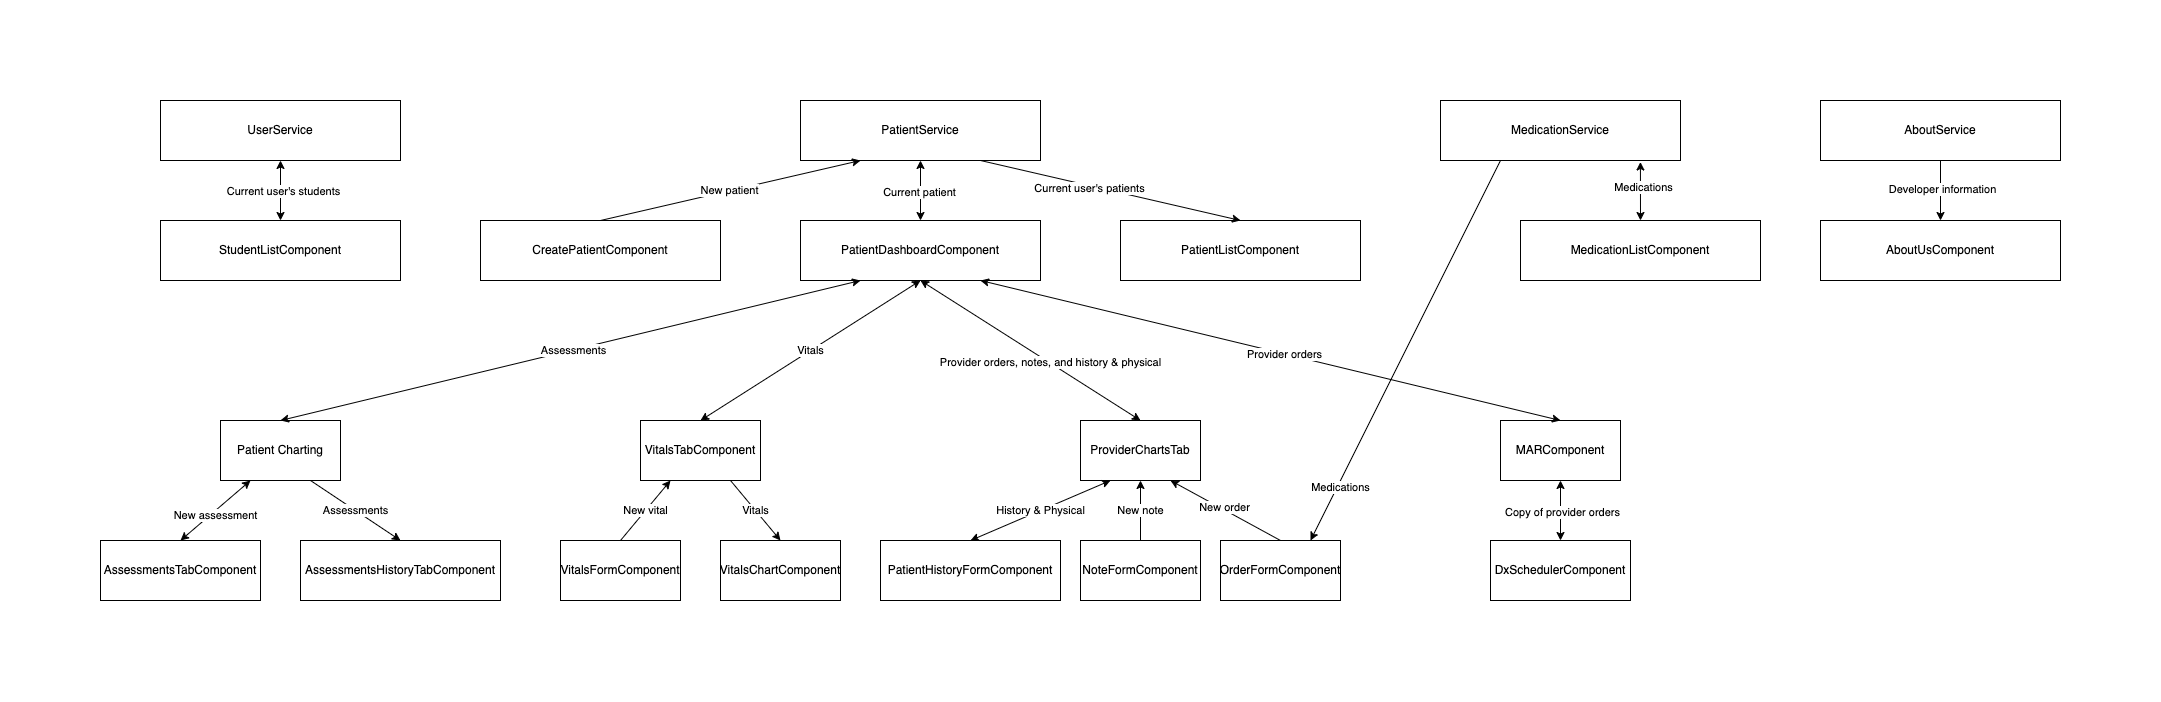

The diagram above was exported from draw.io. Its source (the exported page's mxGraphModel, read from the mxfile embedded in the PNG):
<mxGraphModel dx="-6" dy="1880" grid="1" gridSize="10" guides="1" tooltips="1" connect="1" arrows="1" fold="1" page="1" pageScale="1" pageWidth="850" pageHeight="1100" math="0" shadow="0">
  <root>
    <mxCell id="0" />
    <mxCell id="1" parent="0" />
    <mxCell id="k-e_3_g1k6Y89h-EAKwR-77" value="PatientDashboardComponent" style="rounded=0;whiteSpace=wrap;html=1;" vertex="1" parent="1">
      <mxGeometry x="2460" y="-920" width="240" height="60" as="geometry" />
    </mxCell>
    <mxCell id="k-e_3_g1k6Y89h-EAKwR-78" value="Patient Charting" style="rounded=0;whiteSpace=wrap;html=1;" vertex="1" parent="1">
      <mxGeometry x="1880" y="-720" width="120" height="60" as="geometry" />
    </mxCell>
    <mxCell id="k-e_3_g1k6Y89h-EAKwR-79" value="MARComponent" style="rounded=0;whiteSpace=wrap;html=1;" vertex="1" parent="1">
      <mxGeometry x="3160" y="-720" width="120" height="60" as="geometry" />
    </mxCell>
    <mxCell id="k-e_3_g1k6Y89h-EAKwR-80" value="VitalsTabComponent" style="rounded=0;whiteSpace=wrap;html=1;" vertex="1" parent="1">
      <mxGeometry x="2300" y="-720" width="120" height="60" as="geometry" />
    </mxCell>
    <mxCell id="k-e_3_g1k6Y89h-EAKwR-81" value="ProviderChartsTab" style="rounded=0;whiteSpace=wrap;html=1;" vertex="1" parent="1">
      <mxGeometry x="2740" y="-720" width="120" height="60" as="geometry" />
    </mxCell>
    <mxCell id="k-e_3_g1k6Y89h-EAKwR-82" value="VitalsFormComponent" style="rounded=0;whiteSpace=wrap;html=1;" vertex="1" parent="1">
      <mxGeometry x="2220" y="-600" width="120" height="60" as="geometry" />
    </mxCell>
    <mxCell id="k-e_3_g1k6Y89h-EAKwR-83" value="PatientListComponent" style="rounded=0;whiteSpace=wrap;html=1;" vertex="1" parent="1">
      <mxGeometry x="2780" y="-920" width="240" height="60" as="geometry" />
    </mxCell>
    <mxCell id="k-e_3_g1k6Y89h-EAKwR-84" value="MedicationListComponent" style="rounded=0;whiteSpace=wrap;html=1;" vertex="1" parent="1">
      <mxGeometry x="3180" y="-920" width="240" height="60" as="geometry" />
    </mxCell>
    <mxCell id="k-e_3_g1k6Y89h-EAKwR-85" value="StudentListComponent" style="rounded=0;whiteSpace=wrap;html=1;" vertex="1" parent="1">
      <mxGeometry x="1820" y="-920" width="240" height="60" as="geometry" />
    </mxCell>
    <mxCell id="k-e_3_g1k6Y89h-EAKwR-86" value="CreatePatientComponent" style="rounded=0;whiteSpace=wrap;html=1;" vertex="1" parent="1">
      <mxGeometry x="2140" y="-920" width="240" height="60" as="geometry" />
    </mxCell>
    <mxCell id="k-e_3_g1k6Y89h-EAKwR-87" value="VitalsChartComponent" style="rounded=0;whiteSpace=wrap;html=1;" vertex="1" parent="1">
      <mxGeometry x="2380" y="-600" width="120" height="60" as="geometry" />
    </mxCell>
    <mxCell id="k-e_3_g1k6Y89h-EAKwR-88" value="" style="endArrow=classic;startArrow=classic;html=1;rounded=0;entryX=0.25;entryY=1;entryDx=0;entryDy=0;exitX=0.5;exitY=0;exitDx=0;exitDy=0;" edge="1" source="k-e_3_g1k6Y89h-EAKwR-78" target="k-e_3_g1k6Y89h-EAKwR-77" parent="1">
      <mxGeometry width="50" height="50" relative="1" as="geometry">
        <mxPoint x="2050" y="-610" as="sourcePoint" />
        <mxPoint x="2100" y="-660" as="targetPoint" />
      </mxGeometry>
    </mxCell>
    <mxCell id="k-e_3_g1k6Y89h-EAKwR-89" value="Assessments" style="edgeLabel;html=1;align=center;verticalAlign=middle;resizable=0;points=[];" vertex="1" connectable="0" parent="k-e_3_g1k6Y89h-EAKwR-88">
      <mxGeometry x="0.0034" relative="1" as="geometry">
        <mxPoint x="1" as="offset" />
      </mxGeometry>
    </mxCell>
    <mxCell id="k-e_3_g1k6Y89h-EAKwR-90" value="" style="endArrow=classic;startArrow=classic;html=1;rounded=0;entryX=0.5;entryY=1;entryDx=0;entryDy=0;exitX=0.5;exitY=0;exitDx=0;exitDy=0;" edge="1" source="k-e_3_g1k6Y89h-EAKwR-81" target="k-e_3_g1k6Y89h-EAKwR-77" parent="1">
      <mxGeometry width="50" height="50" relative="1" as="geometry">
        <mxPoint x="2070" y="-620" as="sourcePoint" />
        <mxPoint x="2120" y="-670" as="targetPoint" />
      </mxGeometry>
    </mxCell>
    <mxCell id="k-e_3_g1k6Y89h-EAKwR-91" value="Provider orders, notes, and history &amp;amp; physical" style="edgeLabel;html=1;align=center;verticalAlign=middle;resizable=0;points=[];" vertex="1" connectable="0" parent="k-e_3_g1k6Y89h-EAKwR-90">
      <mxGeometry x="-0.1743" y="-2" relative="1" as="geometry">
        <mxPoint x="-1" as="offset" />
      </mxGeometry>
    </mxCell>
    <mxCell id="k-e_3_g1k6Y89h-EAKwR-92" value="Vitals" style="endArrow=classic;startArrow=classic;html=1;rounded=0;entryX=0.5;entryY=1;entryDx=0;entryDy=0;exitX=0.5;exitY=0;exitDx=0;exitDy=0;" edge="1" source="k-e_3_g1k6Y89h-EAKwR-80" target="k-e_3_g1k6Y89h-EAKwR-77" parent="1">
      <mxGeometry width="50" height="50" relative="1" as="geometry">
        <mxPoint x="2170" y="-620" as="sourcePoint" />
        <mxPoint x="2220" y="-670" as="targetPoint" />
      </mxGeometry>
    </mxCell>
    <mxCell id="k-e_3_g1k6Y89h-EAKwR-93" value="" style="endArrow=classic;startArrow=classic;html=1;rounded=0;entryX=0.75;entryY=1;entryDx=0;entryDy=0;exitX=0.5;exitY=0;exitDx=0;exitDy=0;" edge="1" source="k-e_3_g1k6Y89h-EAKwR-79" target="k-e_3_g1k6Y89h-EAKwR-77" parent="1">
      <mxGeometry width="50" height="50" relative="1" as="geometry">
        <mxPoint x="2580" y="-770" as="sourcePoint" />
        <mxPoint x="2630" y="-820" as="targetPoint" />
      </mxGeometry>
    </mxCell>
    <mxCell id="k-e_3_g1k6Y89h-EAKwR-94" value="Provider orders" style="edgeLabel;html=1;align=center;verticalAlign=middle;resizable=0;points=[];" vertex="1" connectable="0" parent="k-e_3_g1k6Y89h-EAKwR-93">
      <mxGeometry x="-0.0448" relative="1" as="geometry">
        <mxPoint as="offset" />
      </mxGeometry>
    </mxCell>
    <mxCell id="k-e_3_g1k6Y89h-EAKwR-95" value="AssessmentsTabComponent" style="rounded=0;whiteSpace=wrap;html=1;" vertex="1" parent="1">
      <mxGeometry x="1760" y="-600" width="160" height="60" as="geometry" />
    </mxCell>
    <mxCell id="k-e_3_g1k6Y89h-EAKwR-96" value="AssessmentsHistoryTabComponent" style="rounded=0;whiteSpace=wrap;html=1;" vertex="1" parent="1">
      <mxGeometry x="1960" y="-600" width="200" height="60" as="geometry" />
    </mxCell>
    <mxCell id="k-e_3_g1k6Y89h-EAKwR-97" value="" style="endArrow=classic;startArrow=classic;html=1;rounded=0;exitX=0.5;exitY=0;exitDx=0;exitDy=0;entryX=0.25;entryY=1;entryDx=0;entryDy=0;" edge="1" target="k-e_3_g1k6Y89h-EAKwR-78" parent="1">
      <mxGeometry width="50" height="50" relative="1" as="geometry">
        <mxPoint x="1840" y="-600" as="sourcePoint" />
        <mxPoint x="2450" y="-680" as="targetPoint" />
      </mxGeometry>
    </mxCell>
    <mxCell id="k-e_3_g1k6Y89h-EAKwR-98" value="New assessment" style="edgeLabel;html=1;align=center;verticalAlign=middle;resizable=0;points=[];" vertex="1" connectable="0" parent="k-e_3_g1k6Y89h-EAKwR-97">
      <mxGeometry x="-0.0565" y="-3" relative="1" as="geometry">
        <mxPoint as="offset" />
      </mxGeometry>
    </mxCell>
    <mxCell id="k-e_3_g1k6Y89h-EAKwR-99" value="Assessments" style="endArrow=classic;html=1;rounded=0;entryX=0.5;entryY=0;entryDx=0;entryDy=0;exitX=0.75;exitY=1;exitDx=0;exitDy=0;" edge="1" source="k-e_3_g1k6Y89h-EAKwR-78" target="k-e_3_g1k6Y89h-EAKwR-96" parent="1">
      <mxGeometry width="50" height="50" relative="1" as="geometry">
        <mxPoint x="2400" y="-630" as="sourcePoint" />
        <mxPoint x="2450" y="-680" as="targetPoint" />
      </mxGeometry>
    </mxCell>
    <mxCell id="k-e_3_g1k6Y89h-EAKwR-100" value="OrderFormComponent" style="rounded=0;whiteSpace=wrap;html=1;" vertex="1" parent="1">
      <mxGeometry x="2880" y="-600" width="120" height="60" as="geometry" />
    </mxCell>
    <mxCell id="k-e_3_g1k6Y89h-EAKwR-101" value="NoteFormComponent" style="rounded=0;whiteSpace=wrap;html=1;" vertex="1" parent="1">
      <mxGeometry x="2740" y="-600" width="120" height="60" as="geometry" />
    </mxCell>
    <mxCell id="k-e_3_g1k6Y89h-EAKwR-102" value="PatientHistoryFormComponent" style="rounded=0;whiteSpace=wrap;html=1;" vertex="1" parent="1">
      <mxGeometry x="2540" y="-600" width="180" height="60" as="geometry" />
    </mxCell>
    <mxCell id="k-e_3_g1k6Y89h-EAKwR-103" value="DxSchedulerComponent" style="rounded=0;whiteSpace=wrap;html=1;" vertex="1" parent="1">
      <mxGeometry x="3150" y="-600" width="140" height="60" as="geometry" />
    </mxCell>
    <mxCell id="k-e_3_g1k6Y89h-EAKwR-104" value="" style="endArrow=classic;startArrow=classic;html=1;rounded=0;entryX=0.5;entryY=1;entryDx=0;entryDy=0;exitX=0.5;exitY=0;exitDx=0;exitDy=0;" edge="1" source="k-e_3_g1k6Y89h-EAKwR-103" target="k-e_3_g1k6Y89h-EAKwR-79" parent="1">
      <mxGeometry width="50" height="50" relative="1" as="geometry">
        <mxPoint x="2880" y="-560" as="sourcePoint" />
        <mxPoint x="2930" y="-610" as="targetPoint" />
      </mxGeometry>
    </mxCell>
    <mxCell id="k-e_3_g1k6Y89h-EAKwR-130" value="Copy of provider orders" style="edgeLabel;html=1;align=center;verticalAlign=middle;resizable=0;points=[];" vertex="1" connectable="0" parent="k-e_3_g1k6Y89h-EAKwR-104">
      <mxGeometry x="-0.0425" y="-1" relative="1" as="geometry">
        <mxPoint as="offset" />
      </mxGeometry>
    </mxCell>
    <mxCell id="k-e_3_g1k6Y89h-EAKwR-105" value="New vital" style="endArrow=classic;html=1;rounded=0;exitX=0.5;exitY=0;exitDx=0;exitDy=0;entryX=0.25;entryY=1;entryDx=0;entryDy=0;" edge="1" source="k-e_3_g1k6Y89h-EAKwR-82" target="k-e_3_g1k6Y89h-EAKwR-80" parent="1">
      <mxGeometry width="50" height="50" relative="1" as="geometry">
        <mxPoint x="2070" y="-560" as="sourcePoint" />
        <mxPoint x="2120" y="-610" as="targetPoint" />
      </mxGeometry>
    </mxCell>
    <mxCell id="k-e_3_g1k6Y89h-EAKwR-106" value="Vitals" style="endArrow=classic;html=1;rounded=0;entryX=0.5;entryY=0;entryDx=0;entryDy=0;exitX=0.75;exitY=1;exitDx=0;exitDy=0;" edge="1" source="k-e_3_g1k6Y89h-EAKwR-80" target="k-e_3_g1k6Y89h-EAKwR-87" parent="1">
      <mxGeometry width="50" height="50" relative="1" as="geometry">
        <mxPoint x="2070" y="-560" as="sourcePoint" />
        <mxPoint x="2120" y="-610" as="targetPoint" />
      </mxGeometry>
    </mxCell>
    <mxCell id="k-e_3_g1k6Y89h-EAKwR-107" value="" style="endArrow=classic;html=1;rounded=0;exitX=0.5;exitY=0;exitDx=0;exitDy=0;entryX=0.75;entryY=1;entryDx=0;entryDy=0;" edge="1" source="k-e_3_g1k6Y89h-EAKwR-100" target="k-e_3_g1k6Y89h-EAKwR-81" parent="1">
      <mxGeometry width="50" height="50" relative="1" as="geometry">
        <mxPoint x="2910" y="-570" as="sourcePoint" />
        <mxPoint x="2960" y="-620" as="targetPoint" />
      </mxGeometry>
    </mxCell>
    <mxCell id="k-e_3_g1k6Y89h-EAKwR-108" value="New order" style="edgeLabel;html=1;align=center;verticalAlign=middle;resizable=0;points=[];" vertex="1" connectable="0" parent="k-e_3_g1k6Y89h-EAKwR-107">
      <mxGeometry x="0.0459" y="-3" relative="1" as="geometry">
        <mxPoint as="offset" />
      </mxGeometry>
    </mxCell>
    <mxCell id="k-e_3_g1k6Y89h-EAKwR-109" value="New note" style="endArrow=classic;html=1;rounded=0;entryX=0.5;entryY=1;entryDx=0;entryDy=0;exitX=0.5;exitY=0;exitDx=0;exitDy=0;" edge="1" source="k-e_3_g1k6Y89h-EAKwR-101" target="k-e_3_g1k6Y89h-EAKwR-81" parent="1">
      <mxGeometry width="50" height="50" relative="1" as="geometry">
        <mxPoint x="2910" y="-570" as="sourcePoint" />
        <mxPoint x="2960" y="-620" as="targetPoint" />
      </mxGeometry>
    </mxCell>
    <mxCell id="k-e_3_g1k6Y89h-EAKwR-110" value="History &amp;amp; Physical" style="endArrow=classic;startArrow=classic;html=1;rounded=0;entryX=0.25;entryY=1;entryDx=0;entryDy=0;exitX=0.5;exitY=0;exitDx=0;exitDy=0;" edge="1" source="k-e_3_g1k6Y89h-EAKwR-102" target="k-e_3_g1k6Y89h-EAKwR-81" parent="1">
      <mxGeometry width="50" height="50" relative="1" as="geometry">
        <mxPoint x="2880" y="-410" as="sourcePoint" />
        <mxPoint x="2930" y="-460" as="targetPoint" />
      </mxGeometry>
    </mxCell>
    <mxCell id="k-e_3_g1k6Y89h-EAKwR-111" value="PatientService" style="rounded=0;whiteSpace=wrap;html=1;" vertex="1" parent="1">
      <mxGeometry x="2460" y="-1040" width="240" height="60" as="geometry" />
    </mxCell>
    <mxCell id="k-e_3_g1k6Y89h-EAKwR-112" value="UserService" style="rounded=0;whiteSpace=wrap;html=1;" vertex="1" parent="1">
      <mxGeometry x="1820" y="-1040" width="240" height="60" as="geometry" />
    </mxCell>
    <mxCell id="k-e_3_g1k6Y89h-EAKwR-113" value="MedicationService" style="rounded=0;whiteSpace=wrap;html=1;" vertex="1" parent="1">
      <mxGeometry x="3100" y="-1040" width="240" height="60" as="geometry" />
    </mxCell>
    <mxCell id="k-e_3_g1k6Y89h-EAKwR-114" value="" style="endArrow=classic;startArrow=classic;html=1;rounded=0;entryX=0.833;entryY=1.025;entryDx=0;entryDy=0;exitX=0.5;exitY=0;exitDx=0;exitDy=0;entryPerimeter=0;" edge="1" source="k-e_3_g1k6Y89h-EAKwR-84" target="k-e_3_g1k6Y89h-EAKwR-113" parent="1">
      <mxGeometry width="50" height="50" relative="1" as="geometry">
        <mxPoint x="3830" y="-760" as="sourcePoint" />
        <mxPoint x="3880" y="-810" as="targetPoint" />
      </mxGeometry>
    </mxCell>
    <mxCell id="k-e_3_g1k6Y89h-EAKwR-115" value="Medications" style="edgeLabel;html=1;align=center;verticalAlign=middle;resizable=0;points=[];" vertex="1" connectable="0" parent="k-e_3_g1k6Y89h-EAKwR-114">
      <mxGeometry x="0.1333" y="-2" relative="1" as="geometry">
        <mxPoint y="-1" as="offset" />
      </mxGeometry>
    </mxCell>
    <mxCell id="k-e_3_g1k6Y89h-EAKwR-116" value="" style="endArrow=classic;startArrow=classic;html=1;rounded=0;entryX=0.5;entryY=1;entryDx=0;entryDy=0;exitX=0.5;exitY=0;exitDx=0;exitDy=0;" edge="1" source="k-e_3_g1k6Y89h-EAKwR-77" target="k-e_3_g1k6Y89h-EAKwR-111" parent="1">
      <mxGeometry width="50" height="50" relative="1" as="geometry">
        <mxPoint x="2590" y="-920" as="sourcePoint" />
        <mxPoint x="2590" y="-980" as="targetPoint" />
      </mxGeometry>
    </mxCell>
    <mxCell id="k-e_3_g1k6Y89h-EAKwR-117" value="Current patient" style="edgeLabel;html=1;align=center;verticalAlign=middle;resizable=0;points=[];" vertex="1" connectable="0" parent="k-e_3_g1k6Y89h-EAKwR-116">
      <mxGeometry y="2" relative="1" as="geometry">
        <mxPoint y="1" as="offset" />
      </mxGeometry>
    </mxCell>
    <mxCell id="k-e_3_g1k6Y89h-EAKwR-118" value="" style="endArrow=classic;startArrow=classic;html=1;rounded=0;entryX=0.5;entryY=1;entryDx=0;entryDy=0;exitX=0.5;exitY=0;exitDx=0;exitDy=0;" edge="1" source="k-e_3_g1k6Y89h-EAKwR-85" target="k-e_3_g1k6Y89h-EAKwR-112" parent="1">
      <mxGeometry width="50" height="50" relative="1" as="geometry">
        <mxPoint x="3219.33" y="-920" as="sourcePoint" />
        <mxPoint x="3219.33" y="-980" as="targetPoint" />
      </mxGeometry>
    </mxCell>
    <mxCell id="k-e_3_g1k6Y89h-EAKwR-129" value="Current user's students" style="edgeLabel;html=1;align=center;verticalAlign=middle;resizable=0;points=[];" vertex="1" connectable="0" parent="k-e_3_g1k6Y89h-EAKwR-118">
      <mxGeometry x="-0.0222" y="-2" relative="1" as="geometry">
        <mxPoint as="offset" />
      </mxGeometry>
    </mxCell>
    <mxCell id="k-e_3_g1k6Y89h-EAKwR-119" value="" style="endArrow=classic;html=1;rounded=0;exitX=0.75;exitY=1;exitDx=0;exitDy=0;entryX=0.5;entryY=0;entryDx=0;entryDy=0;" edge="1" source="k-e_3_g1k6Y89h-EAKwR-111" target="k-e_3_g1k6Y89h-EAKwR-83" parent="1">
      <mxGeometry width="50" height="50" relative="1" as="geometry">
        <mxPoint x="2330" y="-710" as="sourcePoint" />
        <mxPoint x="2380" y="-760" as="targetPoint" />
      </mxGeometry>
    </mxCell>
    <mxCell id="k-e_3_g1k6Y89h-EAKwR-120" value="Current user's patients" style="edgeLabel;html=1;align=center;verticalAlign=middle;resizable=0;points=[];" vertex="1" connectable="0" parent="k-e_3_g1k6Y89h-EAKwR-119">
      <mxGeometry x="-0.1627" y="-2" relative="1" as="geometry">
        <mxPoint as="offset" />
      </mxGeometry>
    </mxCell>
    <mxCell id="k-e_3_g1k6Y89h-EAKwR-121" value="New patient" style="endArrow=classic;html=1;rounded=0;entryX=0.25;entryY=1;entryDx=0;entryDy=0;exitX=0.5;exitY=0;exitDx=0;exitDy=0;" edge="1" source="k-e_3_g1k6Y89h-EAKwR-86" target="k-e_3_g1k6Y89h-EAKwR-111" parent="1">
      <mxGeometry width="50" height="50" relative="1" as="geometry">
        <mxPoint x="2530" y="-710" as="sourcePoint" />
        <mxPoint x="2580" y="-760" as="targetPoint" />
      </mxGeometry>
    </mxCell>
    <mxCell id="k-e_3_g1k6Y89h-EAKwR-122" value="" style="endArrow=classic;html=1;rounded=0;entryX=0.75;entryY=0;entryDx=0;entryDy=0;exitX=0.25;exitY=1;exitDx=0;exitDy=0;" edge="1" source="k-e_3_g1k6Y89h-EAKwR-113" target="k-e_3_g1k6Y89h-EAKwR-100" parent="1">
      <mxGeometry width="50" height="50" relative="1" as="geometry">
        <mxPoint x="2990" y="-720" as="sourcePoint" />
        <mxPoint x="3040" y="-770" as="targetPoint" />
      </mxGeometry>
    </mxCell>
    <mxCell id="k-e_3_g1k6Y89h-EAKwR-123" value="Medications" style="edgeLabel;html=1;align=center;verticalAlign=middle;resizable=0;points=[];" vertex="1" connectable="0" parent="k-e_3_g1k6Y89h-EAKwR-122">
      <mxGeometry x="0.716" y="2" relative="1" as="geometry">
        <mxPoint as="offset" />
      </mxGeometry>
    </mxCell>
    <mxCell id="k-e_3_g1k6Y89h-EAKwR-124" value="AboutService" style="rounded=0;whiteSpace=wrap;html=1;" vertex="1" parent="1">
      <mxGeometry x="3480" y="-1040" width="240" height="60" as="geometry" />
    </mxCell>
    <mxCell id="k-e_3_g1k6Y89h-EAKwR-125" value="AboutUsComponent" style="rounded=0;whiteSpace=wrap;html=1;" vertex="1" parent="1">
      <mxGeometry x="3480" y="-920" width="240" height="60" as="geometry" />
    </mxCell>
    <mxCell id="k-e_3_g1k6Y89h-EAKwR-126" value="" style="endArrow=classic;html=1;rounded=0;exitX=0.5;exitY=1;exitDx=0;exitDy=0;" edge="1" source="k-e_3_g1k6Y89h-EAKwR-124" parent="1">
      <mxGeometry width="50" height="50" relative="1" as="geometry">
        <mxPoint x="3550" y="-850" as="sourcePoint" />
        <mxPoint x="3600.000000000001" y="-920" as="targetPoint" />
      </mxGeometry>
    </mxCell>
    <mxCell id="k-e_3_g1k6Y89h-EAKwR-127" value="Developer information" style="edgeLabel;html=1;align=center;verticalAlign=middle;resizable=0;points=[];" vertex="1" connectable="0" parent="k-e_3_g1k6Y89h-EAKwR-126">
      <mxGeometry x="-0.0889" y="1" relative="1" as="geometry">
        <mxPoint y="1" as="offset" />
      </mxGeometry>
    </mxCell>
  </root>
</mxGraphModel>